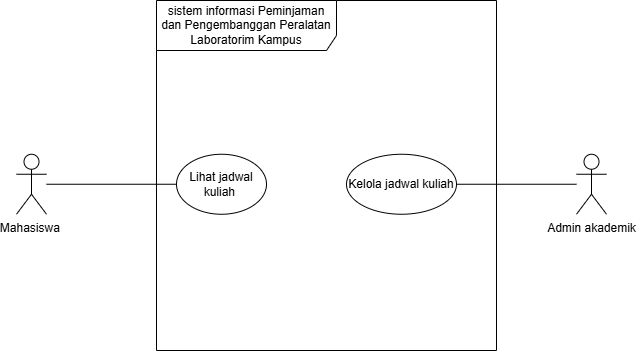

The diagram above was exported from draw.io. Its source (the exported page's mxGraphModel, read from the mxfile embedded in the PNG):
<mxGraphModel dx="1091" dy="1521" grid="1" gridSize="10" guides="1" tooltips="1" connect="1" arrows="1" fold="1" page="1" pageScale="1" pageWidth="850" pageHeight="1100" background="light-dark(#ffffff, #121212)" math="0" shadow="0">
  <root>
    <mxCell id="0" />
    <mxCell id="1" parent="0" />
    <mxCell id="vbOG-A9pGvTObsjwSpny-2" parent="1" style="shape=umlFrame;whiteSpace=wrap;html=1;pointerEvents=0;recursiveResize=0;container=1;collapsible=0;width=180;height=50;" value="sistem informasi Peminjaman dan Pengembanggan Peralatan Laboratorim Kampus" vertex="1">
      <mxGeometry height="350" width="340" x="280" y="-1010" as="geometry" />
    </mxCell>
    <mxCell id="vbOG-A9pGvTObsjwSpny-14" parent="vbOG-A9pGvTObsjwSpny-2" style="ellipse;html=1;whiteSpace=wrap;" value="Lihat jadwal kuliah&amp;nbsp;" vertex="1">
      <mxGeometry height="60" width="90" x="20" y="153.75" as="geometry" />
    </mxCell>
    <mxCell id="vbOG-A9pGvTObsjwSpny-15" parent="vbOG-A9pGvTObsjwSpny-2" style="ellipse;html=1;whiteSpace=wrap;" value="Kelola jadwal kuliah" vertex="1">
      <mxGeometry height="60" width="110" x="190" y="153.75" as="geometry" />
    </mxCell>
    <mxCell id="vbOG-A9pGvTObsjwSpny-16" edge="1" parent="1" source="vbOG-A9pGvTObsjwSpny-5" style="rounded=0;orthogonalLoop=1;jettySize=auto;html=1;endArrow=none;endFill=0;" target="vbOG-A9pGvTObsjwSpny-14" value="">
      <mxGeometry relative="1" as="geometry" />
    </mxCell>
    <mxCell id="vbOG-A9pGvTObsjwSpny-5" parent="1" style="shape=umlActor;verticalLabelPosition=bottom;verticalAlign=top;html=1;" value="Mahasiswa&amp;nbsp;" vertex="1">
      <mxGeometry height="60" width="30" x="140" y="-856.25" as="geometry" />
    </mxCell>
    <mxCell id="vbOG-A9pGvTObsjwSpny-17" edge="1" parent="1" source="vbOG-A9pGvTObsjwSpny-8" style="edgeStyle=orthogonalEdgeStyle;rounded=0;orthogonalLoop=1;jettySize=auto;html=1;endArrow=none;endFill=0;" target="vbOG-A9pGvTObsjwSpny-15" value="">
      <mxGeometry relative="1" as="geometry" />
    </mxCell>
    <mxCell id="vbOG-A9pGvTObsjwSpny-8" parent="1" style="shape=umlActor;verticalLabelPosition=bottom;verticalAlign=top;html=1;" value="Admin akademik" vertex="1">
      <mxGeometry height="60" width="30" x="700" y="-856.25" as="geometry" />
    </mxCell>
  </root>
</mxGraphModel>